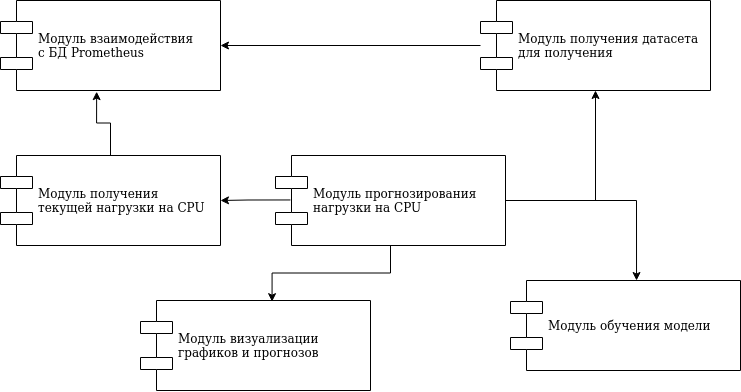

The diagram above was exported from draw.io. Its source (the exported page's mxGraphModel, read from the mxfile embedded in the PNG):
<mxGraphModel dx="1195" dy="658" grid="1" gridSize="10" guides="1" tooltips="1" connect="1" arrows="1" fold="1" page="1" pageScale="1" pageWidth="1100" pageHeight="850" background="none" math="0" shadow="0">
  <root>
    <mxCell id="0" />
    <mxCell id="1" parent="0" />
    <mxCell id="39150e848f15840c-5" value="&lt;div&gt;Модуль взаимодействия&lt;/div&gt;&lt;div&gt;с БД Prometheus&lt;/div&gt;" style="shape=component;align=left;spacingLeft=36;rounded=0;shadow=0;comic=0;labelBackgroundColor=none;strokeWidth=1;fontFamily=Verdana;fontSize=12;html=1;" parent="1" vertex="1">
      <mxGeometry x="160" y="180" width="220" height="90" as="geometry" />
    </mxCell>
    <mxCell id="ypfuICpsnOzcMLaIREPS-5" style="edgeStyle=orthogonalEdgeStyle;rounded=0;orthogonalLoop=1;jettySize=auto;html=1;" edge="1" parent="1" source="39150e848f15840c-7" target="ypfuICpsnOzcMLaIREPS-1">
      <mxGeometry relative="1" as="geometry">
        <Array as="points">
          <mxPoint x="755" y="380" />
        </Array>
      </mxGeometry>
    </mxCell>
    <mxCell id="ypfuICpsnOzcMLaIREPS-7" style="edgeStyle=orthogonalEdgeStyle;rounded=0;orthogonalLoop=1;jettySize=auto;html=1;entryX=0.548;entryY=0;entryDx=0;entryDy=0;entryPerimeter=0;" edge="1" parent="1" source="39150e848f15840c-7" target="ypfuICpsnOzcMLaIREPS-6">
      <mxGeometry relative="1" as="geometry" />
    </mxCell>
    <mxCell id="ypfuICpsnOzcMLaIREPS-10" style="edgeStyle=orthogonalEdgeStyle;rounded=0;orthogonalLoop=1;jettySize=auto;html=1;exitX=0.065;exitY=0.494;exitDx=0;exitDy=0;exitPerimeter=0;" edge="1" parent="1" source="39150e848f15840c-7">
      <mxGeometry relative="1" as="geometry">
        <mxPoint x="380" y="380" as="targetPoint" />
      </mxGeometry>
    </mxCell>
    <mxCell id="ypfuICpsnOzcMLaIREPS-14" style="edgeStyle=orthogonalEdgeStyle;rounded=0;orthogonalLoop=1;jettySize=auto;html=1;entryX=0.572;entryY=0.013;entryDx=0;entryDy=0;entryPerimeter=0;" edge="1" parent="1" source="39150e848f15840c-7" target="ypfuICpsnOzcMLaIREPS-12">
      <mxGeometry relative="1" as="geometry" />
    </mxCell>
    <mxCell id="39150e848f15840c-7" value="&lt;div&gt;Модуль прогнозирования &lt;br&gt;&lt;/div&gt;&lt;div&gt;нагрузки на CPU&lt;/div&gt;" style="shape=component;align=left;spacingLeft=36;rounded=0;shadow=0;comic=0;labelBackgroundColor=none;strokeWidth=1;fontFamily=Verdana;fontSize=12;html=1;" parent="1" vertex="1">
      <mxGeometry x="435" y="335" width="230" height="90" as="geometry" />
    </mxCell>
    <mxCell id="ypfuICpsnOzcMLaIREPS-4" style="edgeStyle=orthogonalEdgeStyle;rounded=0;orthogonalLoop=1;jettySize=auto;html=1;entryX=1;entryY=0.5;entryDx=0;entryDy=0;" edge="1" parent="1" source="ypfuICpsnOzcMLaIREPS-1" target="39150e848f15840c-5">
      <mxGeometry relative="1" as="geometry">
        <mxPoint x="390" y="225" as="targetPoint" />
      </mxGeometry>
    </mxCell>
    <mxCell id="ypfuICpsnOzcMLaIREPS-1" value="&lt;div&gt;Модуль получения датасета &lt;br&gt;&lt;/div&gt;&lt;div&gt;для получения&lt;br&gt;&lt;/div&gt;" style="shape=component;align=left;spacingLeft=36;rounded=0;shadow=0;comic=0;labelBackgroundColor=none;strokeWidth=1;fontFamily=Verdana;fontSize=12;html=1;" vertex="1" parent="1">
      <mxGeometry x="640" y="180" width="230" height="90" as="geometry" />
    </mxCell>
    <mxCell id="ypfuICpsnOzcMLaIREPS-6" value="Модуль обучения модели" style="shape=component;align=left;spacingLeft=36;rounded=0;shadow=0;comic=0;labelBackgroundColor=none;strokeWidth=1;fontFamily=Verdana;fontSize=12;html=1;" vertex="1" parent="1">
      <mxGeometry x="670" y="460" width="230" height="90" as="geometry" />
    </mxCell>
    <mxCell id="ypfuICpsnOzcMLaIREPS-11" style="edgeStyle=orthogonalEdgeStyle;rounded=0;orthogonalLoop=1;jettySize=auto;html=1;entryX=0.437;entryY=1.013;entryDx=0;entryDy=0;entryPerimeter=0;" edge="1" parent="1" source="ypfuICpsnOzcMLaIREPS-8" target="39150e848f15840c-5">
      <mxGeometry relative="1" as="geometry">
        <mxPoint x="265" y="320" as="targetPoint" />
      </mxGeometry>
    </mxCell>
    <mxCell id="ypfuICpsnOzcMLaIREPS-8" value="&lt;div&gt;Модуль получения &lt;br&gt;&lt;/div&gt;&lt;div&gt;текущей нагрузки на CPU&lt;/div&gt;" style="shape=component;align=left;spacingLeft=36;rounded=0;shadow=0;comic=0;labelBackgroundColor=none;strokeWidth=1;fontFamily=Verdana;fontSize=12;html=1;" vertex="1" parent="1">
      <mxGeometry x="160" y="335" width="220" height="90" as="geometry" />
    </mxCell>
    <mxCell id="ypfuICpsnOzcMLaIREPS-12" value="&lt;div&gt;Модуль визуализации &lt;br&gt;&lt;/div&gt;&lt;div&gt;графиков и прогнозов&lt;/div&gt;" style="shape=component;align=left;spacingLeft=36;rounded=0;shadow=0;comic=0;labelBackgroundColor=none;strokeWidth=1;fontFamily=Verdana;fontSize=12;html=1;" vertex="1" parent="1">
      <mxGeometry x="300" y="480" width="230" height="90" as="geometry" />
    </mxCell>
  </root>
</mxGraphModel>